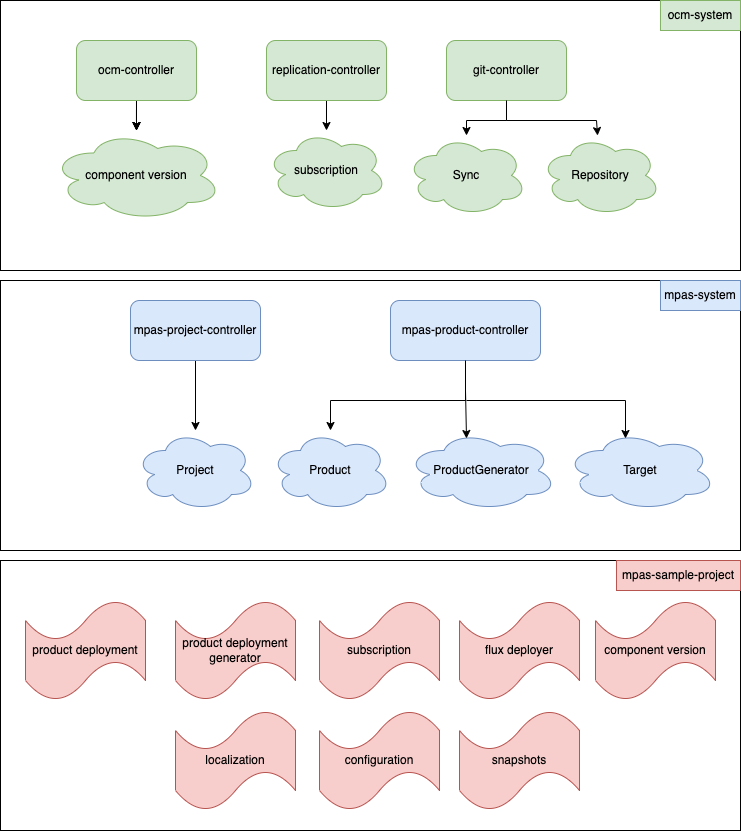

The diagram above was exported from draw.io. Its source (the exported page's mxGraphModel, read from the mxfile embedded in the PNG):
<mxGraphModel dx="1434" dy="854" grid="1" gridSize="10" guides="1" tooltips="1" connect="1" arrows="1" fold="1" page="1" pageScale="1" pageWidth="827" pageHeight="1169" math="0" shadow="0">
  <root>
    <mxCell id="0" />
    <mxCell id="1" parent="0" />
    <mxCell id="UXrP7Chv7iyrLWgeUZoW-1" value="" style="rounded=0;whiteSpace=wrap;html=1;" vertex="1" parent="1">
      <mxGeometry x="44" y="10" width="740" height="270" as="geometry" />
    </mxCell>
    <mxCell id="UXrP7Chv7iyrLWgeUZoW-2" value="ocm-system" style="text;html=1;strokeColor=#82b366;fillColor=#d5e8d4;align=center;verticalAlign=middle;whiteSpace=wrap;rounded=0;" vertex="1" parent="1">
      <mxGeometry x="704" y="10" width="80" height="30" as="geometry" />
    </mxCell>
    <mxCell id="UXrP7Chv7iyrLWgeUZoW-3" value="" style="rounded=0;whiteSpace=wrap;html=1;" vertex="1" parent="1">
      <mxGeometry x="44" y="290" width="740" height="270" as="geometry" />
    </mxCell>
    <mxCell id="UXrP7Chv7iyrLWgeUZoW-4" value="mpas-system" style="text;html=1;strokeColor=#6c8ebf;fillColor=#dae8fc;align=center;verticalAlign=middle;whiteSpace=wrap;rounded=0;" vertex="1" parent="1">
      <mxGeometry x="704" y="290" width="80" height="30" as="geometry" />
    </mxCell>
    <mxCell id="UXrP7Chv7iyrLWgeUZoW-6" value="" style="rounded=0;whiteSpace=wrap;html=1;" vertex="1" parent="1">
      <mxGeometry x="44" y="570" width="740" height="270" as="geometry" />
    </mxCell>
    <mxCell id="UXrP7Chv7iyrLWgeUZoW-7" value="mpas-sample-project" style="text;html=1;strokeColor=#b85450;fillColor=#f8cecc;align=center;verticalAlign=middle;whiteSpace=wrap;rounded=0;" vertex="1" parent="1">
      <mxGeometry x="660" y="570" width="124" height="30" as="geometry" />
    </mxCell>
    <mxCell id="UXrP7Chv7iyrLWgeUZoW-19" value="" style="edgeStyle=orthogonalEdgeStyle;rounded=0;orthogonalLoop=1;jettySize=auto;html=1;" edge="1" parent="1" source="UXrP7Chv7iyrLWgeUZoW-8" target="UXrP7Chv7iyrLWgeUZoW-18">
      <mxGeometry relative="1" as="geometry" />
    </mxCell>
    <mxCell id="UXrP7Chv7iyrLWgeUZoW-20" value="" style="edgeStyle=orthogonalEdgeStyle;rounded=0;orthogonalLoop=1;jettySize=auto;html=1;" edge="1" parent="1" source="UXrP7Chv7iyrLWgeUZoW-8" target="UXrP7Chv7iyrLWgeUZoW-18">
      <mxGeometry relative="1" as="geometry" />
    </mxCell>
    <mxCell id="UXrP7Chv7iyrLWgeUZoW-21" value="" style="edgeStyle=orthogonalEdgeStyle;rounded=0;orthogonalLoop=1;jettySize=auto;html=1;" edge="1" parent="1" source="UXrP7Chv7iyrLWgeUZoW-8" target="UXrP7Chv7iyrLWgeUZoW-18">
      <mxGeometry relative="1" as="geometry" />
    </mxCell>
    <mxCell id="UXrP7Chv7iyrLWgeUZoW-22" value="" style="edgeStyle=orthogonalEdgeStyle;rounded=0;orthogonalLoop=1;jettySize=auto;html=1;" edge="1" parent="1" source="UXrP7Chv7iyrLWgeUZoW-8" target="UXrP7Chv7iyrLWgeUZoW-18">
      <mxGeometry relative="1" as="geometry" />
    </mxCell>
    <mxCell id="UXrP7Chv7iyrLWgeUZoW-8" value="ocm-controller" style="rounded=1;whiteSpace=wrap;html=1;fillColor=#d5e8d4;strokeColor=#82b366;" vertex="1" parent="1">
      <mxGeometry x="120" y="50" width="120" height="60" as="geometry" />
    </mxCell>
    <mxCell id="UXrP7Chv7iyrLWgeUZoW-26" value="" style="edgeStyle=orthogonalEdgeStyle;rounded=0;orthogonalLoop=1;jettySize=auto;html=1;" edge="1" parent="1" source="UXrP7Chv7iyrLWgeUZoW-9" target="UXrP7Chv7iyrLWgeUZoW-25">
      <mxGeometry relative="1" as="geometry" />
    </mxCell>
    <mxCell id="UXrP7Chv7iyrLWgeUZoW-9" value="replication-controller" style="rounded=1;whiteSpace=wrap;html=1;fillColor=#d5e8d4;strokeColor=#82b366;" vertex="1" parent="1">
      <mxGeometry x="310" y="50" width="120" height="60" as="geometry" />
    </mxCell>
    <mxCell id="UXrP7Chv7iyrLWgeUZoW-28" value="" style="edgeStyle=orthogonalEdgeStyle;rounded=0;orthogonalLoop=1;jettySize=auto;html=1;" edge="1" parent="1" source="UXrP7Chv7iyrLWgeUZoW-10" target="UXrP7Chv7iyrLWgeUZoW-27">
      <mxGeometry relative="1" as="geometry" />
    </mxCell>
    <mxCell id="UXrP7Chv7iyrLWgeUZoW-10" value="git-controller" style="rounded=1;whiteSpace=wrap;html=1;fillColor=#d5e8d4;strokeColor=#82b366;" vertex="1" parent="1">
      <mxGeometry x="490" y="50" width="120" height="60" as="geometry" />
    </mxCell>
    <mxCell id="UXrP7Chv7iyrLWgeUZoW-32" value="" style="edgeStyle=orthogonalEdgeStyle;rounded=0;orthogonalLoop=1;jettySize=auto;html=1;" edge="1" parent="1" source="UXrP7Chv7iyrLWgeUZoW-11" target="UXrP7Chv7iyrLWgeUZoW-31">
      <mxGeometry relative="1" as="geometry" />
    </mxCell>
    <mxCell id="UXrP7Chv7iyrLWgeUZoW-11" value="mpas-project-controller" style="rounded=1;whiteSpace=wrap;html=1;fillColor=#dae8fc;strokeColor=#6c8ebf;" vertex="1" parent="1">
      <mxGeometry x="174" y="310" width="130" height="60" as="geometry" />
    </mxCell>
    <mxCell id="UXrP7Chv7iyrLWgeUZoW-34" value="" style="edgeStyle=orthogonalEdgeStyle;rounded=0;orthogonalLoop=1;jettySize=auto;html=1;" edge="1" parent="1" source="UXrP7Chv7iyrLWgeUZoW-12" target="UXrP7Chv7iyrLWgeUZoW-33">
      <mxGeometry relative="1" as="geometry">
        <Array as="points">
          <mxPoint x="509" y="410" />
          <mxPoint x="374" y="410" />
        </Array>
      </mxGeometry>
    </mxCell>
    <mxCell id="UXrP7Chv7iyrLWgeUZoW-12" value="mpas-product-controller" style="rounded=1;whiteSpace=wrap;html=1;fillColor=#dae8fc;strokeColor=#6c8ebf;" vertex="1" parent="1">
      <mxGeometry x="434" y="310" width="150" height="60" as="geometry" />
    </mxCell>
    <mxCell id="UXrP7Chv7iyrLWgeUZoW-18" value="component version" style="ellipse;shape=cloud;whiteSpace=wrap;html=1;fillColor=#d5e8d4;strokeColor=#82b366;rounded=1;" vertex="1" parent="1">
      <mxGeometry x="95" y="140" width="170" height="90" as="geometry" />
    </mxCell>
    <mxCell id="UXrP7Chv7iyrLWgeUZoW-25" value="subscription" style="ellipse;shape=cloud;whiteSpace=wrap;html=1;fillColor=#d5e8d4;strokeColor=#82b366;rounded=1;" vertex="1" parent="1">
      <mxGeometry x="310" y="140" width="120" height="80" as="geometry" />
    </mxCell>
    <mxCell id="UXrP7Chv7iyrLWgeUZoW-27" value="Sync" style="ellipse;shape=cloud;whiteSpace=wrap;html=1;fillColor=#d5e8d4;strokeColor=#82b366;rounded=1;" vertex="1" parent="1">
      <mxGeometry x="450" y="145" width="120" height="80" as="geometry" />
    </mxCell>
    <mxCell id="UXrP7Chv7iyrLWgeUZoW-29" value="Repository" style="ellipse;shape=cloud;whiteSpace=wrap;html=1;fillColor=#d5e8d4;strokeColor=#82b366;" vertex="1" parent="1">
      <mxGeometry x="584" y="145" width="120" height="80" as="geometry" />
    </mxCell>
    <mxCell id="UXrP7Chv7iyrLWgeUZoW-30" value="" style="endArrow=classic;html=1;rounded=0;exitX=0.5;exitY=1;exitDx=0;exitDy=0;" edge="1" parent="1" source="UXrP7Chv7iyrLWgeUZoW-10" target="UXrP7Chv7iyrLWgeUZoW-29">
      <mxGeometry width="50" height="50" relative="1" as="geometry">
        <mxPoint x="380" y="450" as="sourcePoint" />
        <mxPoint x="430" y="400" as="targetPoint" />
        <Array as="points">
          <mxPoint x="550" y="130" />
          <mxPoint x="640" y="130" />
        </Array>
      </mxGeometry>
    </mxCell>
    <mxCell id="UXrP7Chv7iyrLWgeUZoW-31" value="Project" style="ellipse;shape=cloud;whiteSpace=wrap;html=1;fillColor=#dae8fc;strokeColor=#6c8ebf;rounded=1;" vertex="1" parent="1">
      <mxGeometry x="179" y="440" width="120" height="80" as="geometry" />
    </mxCell>
    <mxCell id="UXrP7Chv7iyrLWgeUZoW-33" value="Product" style="ellipse;shape=cloud;whiteSpace=wrap;html=1;fillColor=#dae8fc;strokeColor=#6c8ebf;rounded=1;" vertex="1" parent="1">
      <mxGeometry x="314" y="440" width="120" height="80" as="geometry" />
    </mxCell>
    <mxCell id="UXrP7Chv7iyrLWgeUZoW-35" value="ProductGenerator" style="ellipse;shape=cloud;whiteSpace=wrap;html=1;fillColor=#dae8fc;strokeColor=#6c8ebf;rounded=1;" vertex="1" parent="1">
      <mxGeometry x="450" y="440" width="150" height="80" as="geometry" />
    </mxCell>
    <mxCell id="UXrP7Chv7iyrLWgeUZoW-36" value="" style="endArrow=classic;html=1;rounded=0;entryX=0.4;entryY=0.1;entryDx=0;entryDy=0;entryPerimeter=0;exitX=0.5;exitY=1;exitDx=0;exitDy=0;" edge="1" parent="1" source="UXrP7Chv7iyrLWgeUZoW-12" target="UXrP7Chv7iyrLWgeUZoW-35">
      <mxGeometry width="50" height="50" relative="1" as="geometry">
        <mxPoint x="504" y="370" as="sourcePoint" />
        <mxPoint x="364" y="390" as="targetPoint" />
        <Array as="points">
          <mxPoint x="509" y="400" />
        </Array>
      </mxGeometry>
    </mxCell>
    <mxCell id="UXrP7Chv7iyrLWgeUZoW-37" value="product deployment" style="shape=tape;whiteSpace=wrap;html=1;fillColor=#f8cecc;strokeColor=#b85450;" vertex="1" parent="1">
      <mxGeometry x="69" y="610" width="120" height="100" as="geometry" />
    </mxCell>
    <mxCell id="UXrP7Chv7iyrLWgeUZoW-38" value="product deployment generator" style="shape=tape;whiteSpace=wrap;html=1;fillColor=#f8cecc;strokeColor=#b85450;" vertex="1" parent="1">
      <mxGeometry x="219" y="610" width="120" height="100" as="geometry" />
    </mxCell>
    <mxCell id="UXrP7Chv7iyrLWgeUZoW-39" value="subscription" style="shape=tape;whiteSpace=wrap;html=1;fillColor=#f8cecc;strokeColor=#b85450;" vertex="1" parent="1">
      <mxGeometry x="363" y="610" width="120" height="100" as="geometry" />
    </mxCell>
    <mxCell id="UXrP7Chv7iyrLWgeUZoW-40" value="flux deployer" style="shape=tape;whiteSpace=wrap;html=1;fillColor=#f8cecc;strokeColor=#b85450;" vertex="1" parent="1">
      <mxGeometry x="503" y="610" width="120" height="100" as="geometry" />
    </mxCell>
    <mxCell id="UXrP7Chv7iyrLWgeUZoW-41" value="component version" style="shape=tape;whiteSpace=wrap;html=1;fillColor=#f8cecc;strokeColor=#b85450;" vertex="1" parent="1">
      <mxGeometry x="639" y="610" width="120" height="100" as="geometry" />
    </mxCell>
    <mxCell id="UXrP7Chv7iyrLWgeUZoW-43" value="localization" style="shape=tape;whiteSpace=wrap;html=1;fillColor=#f8cecc;strokeColor=#b85450;" vertex="1" parent="1">
      <mxGeometry x="219" y="720" width="120" height="100" as="geometry" />
    </mxCell>
    <mxCell id="UXrP7Chv7iyrLWgeUZoW-44" value="configuration" style="shape=tape;whiteSpace=wrap;html=1;fillColor=#f8cecc;strokeColor=#b85450;" vertex="1" parent="1">
      <mxGeometry x="363" y="720" width="120" height="100" as="geometry" />
    </mxCell>
    <mxCell id="UXrP7Chv7iyrLWgeUZoW-45" value="snapshots" style="shape=tape;whiteSpace=wrap;html=1;fillColor=#f8cecc;strokeColor=#b85450;" vertex="1" parent="1">
      <mxGeometry x="503" y="720" width="120" height="100" as="geometry" />
    </mxCell>
    <mxCell id="UXrP7Chv7iyrLWgeUZoW-47" value="Target" style="ellipse;shape=cloud;whiteSpace=wrap;html=1;fillColor=#dae8fc;strokeColor=#6c8ebf;rounded=1;" vertex="1" parent="1">
      <mxGeometry x="609" y="440" width="150" height="80" as="geometry" />
    </mxCell>
    <mxCell id="UXrP7Chv7iyrLWgeUZoW-48" value="" style="endArrow=classic;html=1;rounded=0;entryX=0.4;entryY=0.1;entryDx=0;entryDy=0;entryPerimeter=0;" edge="1" parent="1" target="UXrP7Chv7iyrLWgeUZoW-47">
      <mxGeometry width="50" height="50" relative="1" as="geometry">
        <mxPoint x="510" y="410" as="sourcePoint" />
        <mxPoint x="430" y="390" as="targetPoint" />
        <Array as="points">
          <mxPoint x="669" y="410" />
        </Array>
      </mxGeometry>
    </mxCell>
  </root>
</mxGraphModel>